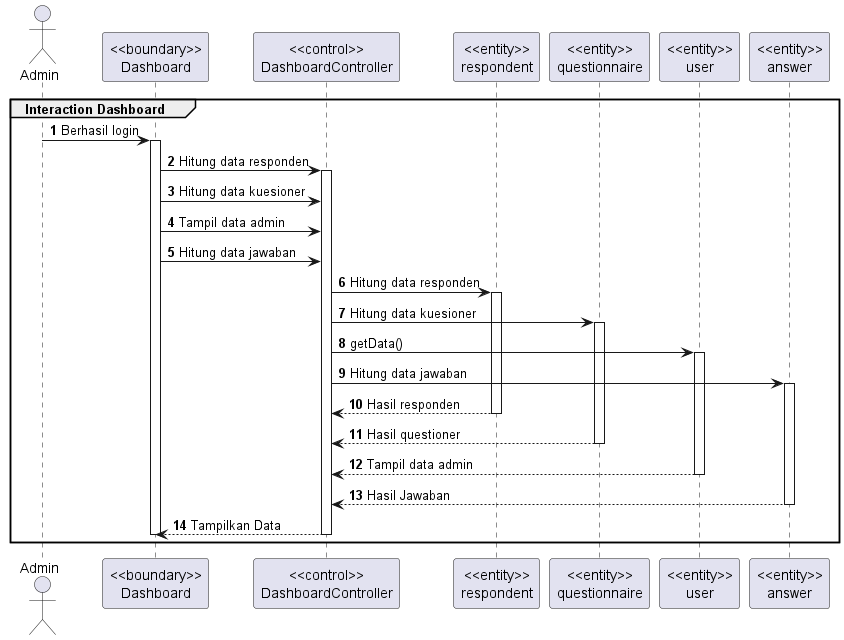

The diagram above was rendered by PlantUML. Its source (embedded in the PNG):
@startuml Interaction Dashboard
autonumber
group Interaction Dashboard

    actor Admin 
    participant "<<boundary>>\nDashboard" as dashboard
    participant "<<control>>\nDashboardController" as dashboard_cont
    participant "<<entity>>\nrespondent" as respondent
    participant "<<entity>>\nquestionnaire" as questioner
    participant "<<entity>>\nuser" as admin
    participant "<<entity>>\nanswer" as answer

    Admin -> dashboard:Berhasil login
    activate dashboard
            dashboard -> dashboard_cont:Hitung data responden
        activate dashboard_cont
            dashboard -> dashboard_cont:Hitung data kuesioner
            dashboard -> dashboard_cont:Tampil data admin
            dashboard -> dashboard_cont:Hitung data jawaban
        dashboard_cont -> respondent:Hitung data responden
        activate respondent
            dashboard_cont -> questioner:Hitung data kuesioner
            activate questioner
                dashboard_cont -> admin:getData()
                activate admin
                    dashboard_cont -> answer:Hitung data jawaban
                    activate answer
                    respondent --> dashboard_cont:Hasil responden
        deactivate respondent
                    questioner --> dashboard_cont:Hasil questioner
            deactivate questioner
                admin --> dashboard_cont:Tampil data admin
                deactivate admin
                    answer --> dashboard_cont:Hasil Jawaban
                    deactivate answer
        dashboard_cont --> dashboard:Tampilkan Data
        deactivate dashboard_cont
    deactivate dashboard

end
@enduml